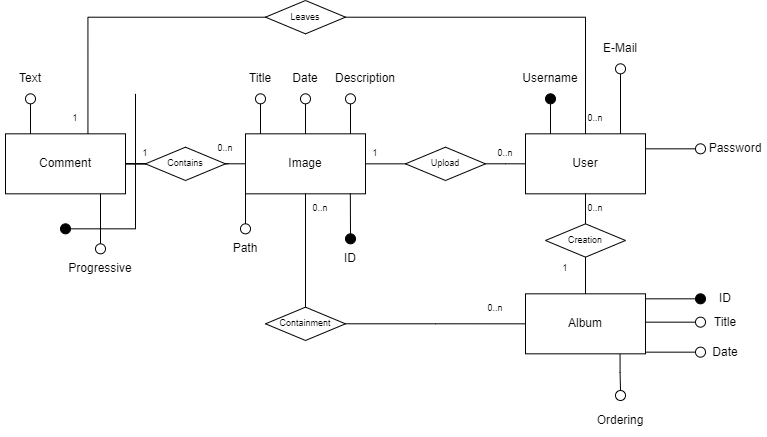

The diagram above was exported from draw.io. Its source (the exported page's mxGraphModel, read from the mxfile embedded in the PNG):
<mxGraphModel dx="2067" dy="804" grid="1" gridSize="10" guides="1" tooltips="1" connect="1" arrows="1" fold="1" page="1" pageScale="1" pageWidth="827" pageHeight="1169" math="0" shadow="0">
  <root>
    <mxCell id="0" />
    <mxCell id="1" parent="0" />
    <mxCell id="zIV7GY2AXP44-eK1_qLN-18" style="edgeStyle=orthogonalEdgeStyle;rounded=0;orthogonalLoop=1;jettySize=auto;html=1;entryX=0;entryY=0.5;entryDx=0;entryDy=0;endArrow=none;endFill=0;" parent="1" source="zIV7GY2AXP44-eK1_qLN-1" target="zIV7GY2AXP44-eK1_qLN-17" edge="1">
      <mxGeometry relative="1" as="geometry" />
    </mxCell>
    <mxCell id="zIV7GY2AXP44-eK1_qLN-50" style="edgeStyle=orthogonalEdgeStyle;rounded=0;orthogonalLoop=1;jettySize=auto;html=1;entryX=1.035;entryY=0.497;entryDx=0;entryDy=0;entryPerimeter=0;fontSize=12;endArrow=none;endFill=0;" parent="1" source="zIV7GY2AXP44-eK1_qLN-1" target="zIV7GY2AXP44-eK1_qLN-48" edge="1">
      <mxGeometry relative="1" as="geometry" />
    </mxCell>
    <mxCell id="zIV7GY2AXP44-eK1_qLN-1" value="Image" style="whiteSpace=wrap;html=1;" parent="1" vertex="1">
      <mxGeometry x="185" y="313.33000000000004" width="120" height="60" as="geometry" />
    </mxCell>
    <mxCell id="zIV7GY2AXP44-eK1_qLN-2" value="User" style="whiteSpace=wrap;html=1;" parent="1" vertex="1">
      <mxGeometry x="465" y="313.33000000000004" width="120" height="60" as="geometry" />
    </mxCell>
    <mxCell id="zIV7GY2AXP44-eK1_qLN-3" value="" style="ellipse;whiteSpace=wrap;html=1;aspect=fixed;fillColor=none;" parent="1" vertex="1">
      <mxGeometry x="195" y="273.33000000000004" width="10" height="10" as="geometry" />
    </mxCell>
    <mxCell id="zIV7GY2AXP44-eK1_qLN-4" value="" style="endArrow=none;html=1;entryX=0.5;entryY=1;entryDx=0;entryDy=0;rounded=0;" parent="1" target="zIV7GY2AXP44-eK1_qLN-3" edge="1">
      <mxGeometry width="50" height="50" relative="1" as="geometry">
        <mxPoint x="200" y="313.3299999999999" as="sourcePoint" />
        <mxPoint x="390.62" y="263.33000000000004" as="targetPoint" />
      </mxGeometry>
    </mxCell>
    <mxCell id="zIV7GY2AXP44-eK1_qLN-5" value="Title" style="text;html=1;strokeColor=none;fillColor=none;align=center;verticalAlign=middle;whiteSpace=wrap;rounded=0;" parent="1" vertex="1">
      <mxGeometry x="170" y="243.33" width="60" height="30" as="geometry" />
    </mxCell>
    <mxCell id="zIV7GY2AXP44-eK1_qLN-6" value="" style="ellipse;whiteSpace=wrap;html=1;aspect=fixed;fillColor=none;" parent="1" vertex="1">
      <mxGeometry x="240" y="273.33000000000004" width="10" height="10" as="geometry" />
    </mxCell>
    <mxCell id="zIV7GY2AXP44-eK1_qLN-7" value="" style="endArrow=none;html=1;entryX=0.5;entryY=1;entryDx=0;entryDy=0;rounded=0;" parent="1" target="zIV7GY2AXP44-eK1_qLN-6" edge="1">
      <mxGeometry width="50" height="50" relative="1" as="geometry">
        <mxPoint x="245" y="313.3299999999999" as="sourcePoint" />
        <mxPoint x="435.62" y="263.33000000000004" as="targetPoint" />
      </mxGeometry>
    </mxCell>
    <mxCell id="zIV7GY2AXP44-eK1_qLN-8" value="Date" style="text;html=1;strokeColor=none;fillColor=none;align=center;verticalAlign=middle;whiteSpace=wrap;rounded=0;" parent="1" vertex="1">
      <mxGeometry x="215" y="243.33" width="60" height="30" as="geometry" />
    </mxCell>
    <mxCell id="zIV7GY2AXP44-eK1_qLN-9" value="" style="ellipse;whiteSpace=wrap;html=1;aspect=fixed;fillColor=none;" parent="1" vertex="1">
      <mxGeometry x="285" y="273.33000000000004" width="10" height="10" as="geometry" />
    </mxCell>
    <mxCell id="zIV7GY2AXP44-eK1_qLN-10" value="" style="endArrow=none;html=1;entryX=0.5;entryY=1;entryDx=0;entryDy=0;rounded=0;" parent="1" target="zIV7GY2AXP44-eK1_qLN-9" edge="1">
      <mxGeometry width="50" height="50" relative="1" as="geometry">
        <mxPoint x="290" y="313.3299999999999" as="sourcePoint" />
        <mxPoint x="480.62" y="263.33000000000004" as="targetPoint" />
      </mxGeometry>
    </mxCell>
    <mxCell id="zIV7GY2AXP44-eK1_qLN-11" value="Description" style="text;html=1;strokeColor=none;fillColor=none;align=center;verticalAlign=middle;whiteSpace=wrap;rounded=0;" parent="1" vertex="1">
      <mxGeometry x="275" y="243.33" width="60" height="30" as="geometry" />
    </mxCell>
    <mxCell id="zIV7GY2AXP44-eK1_qLN-14" value="Path" style="text;html=1;strokeColor=none;fillColor=none;align=center;verticalAlign=middle;whiteSpace=wrap;rounded=0;" parent="1" vertex="1">
      <mxGeometry x="155" y="413.33000000000004" width="60" height="30" as="geometry" />
    </mxCell>
    <mxCell id="zIV7GY2AXP44-eK1_qLN-19" style="edgeStyle=orthogonalEdgeStyle;rounded=0;orthogonalLoop=1;jettySize=auto;html=1;entryX=0;entryY=0.5;entryDx=0;entryDy=0;endArrow=none;endFill=0;" parent="1" source="zIV7GY2AXP44-eK1_qLN-17" target="zIV7GY2AXP44-eK1_qLN-2" edge="1">
      <mxGeometry relative="1" as="geometry" />
    </mxCell>
    <mxCell id="zIV7GY2AXP44-eK1_qLN-17" value="Upload" style="rhombus;whiteSpace=wrap;html=1;fontSize=9;fillColor=none;" parent="1" vertex="1">
      <mxGeometry x="345" y="326.67" width="80" height="33.33" as="geometry" />
    </mxCell>
    <mxCell id="zIV7GY2AXP44-eK1_qLN-20" value="0..n" style="text;html=1;strokeColor=none;fillColor=none;align=center;verticalAlign=middle;whiteSpace=wrap;rounded=0;fontSize=9;" parent="1" vertex="1">
      <mxGeometry x="415" y="318.33000000000004" width="60" height="30" as="geometry" />
    </mxCell>
    <mxCell id="zIV7GY2AXP44-eK1_qLN-21" value="1" style="text;html=1;strokeColor=none;fillColor=none;align=center;verticalAlign=middle;whiteSpace=wrap;rounded=0;fontSize=9;" parent="1" vertex="1">
      <mxGeometry x="285" y="318.33000000000004" width="60" height="30" as="geometry" />
    </mxCell>
    <mxCell id="zIV7GY2AXP44-eK1_qLN-22" value="Album" style="rounded=0;whiteSpace=wrap;html=1;fontSize=12;" parent="1" vertex="1">
      <mxGeometry x="465" y="473.33000000000004" width="120" height="60" as="geometry" />
    </mxCell>
    <mxCell id="zIV7GY2AXP44-eK1_qLN-25" style="edgeStyle=orthogonalEdgeStyle;rounded=0;orthogonalLoop=1;jettySize=auto;html=1;entryX=0.5;entryY=0;entryDx=0;entryDy=0;fontSize=9;endArrow=none;endFill=0;" parent="1" source="zIV7GY2AXP44-eK1_qLN-24" target="zIV7GY2AXP44-eK1_qLN-22" edge="1">
      <mxGeometry relative="1" as="geometry" />
    </mxCell>
    <mxCell id="zIV7GY2AXP44-eK1_qLN-26" style="edgeStyle=orthogonalEdgeStyle;rounded=0;orthogonalLoop=1;jettySize=auto;html=1;entryX=0.5;entryY=1;entryDx=0;entryDy=0;fontSize=9;endArrow=none;endFill=0;" parent="1" source="zIV7GY2AXP44-eK1_qLN-24" target="zIV7GY2AXP44-eK1_qLN-2" edge="1">
      <mxGeometry relative="1" as="geometry" />
    </mxCell>
    <mxCell id="zIV7GY2AXP44-eK1_qLN-24" value="Creation" style="rhombus;whiteSpace=wrap;html=1;fontSize=9;fillColor=none;" parent="1" vertex="1">
      <mxGeometry x="485" y="403.33000000000004" width="80" height="33.33" as="geometry" />
    </mxCell>
    <mxCell id="zIV7GY2AXP44-eK1_qLN-27" value="0..n" style="text;html=1;strokeColor=none;fillColor=none;align=center;verticalAlign=middle;whiteSpace=wrap;rounded=0;fontSize=9;" parent="1" vertex="1">
      <mxGeometry x="505" y="373.33000000000004" width="60" height="30" as="geometry" />
    </mxCell>
    <mxCell id="zIV7GY2AXP44-eK1_qLN-28" value="1" style="text;html=1;strokeColor=none;fillColor=none;align=center;verticalAlign=middle;whiteSpace=wrap;rounded=0;fontSize=9;" parent="1" vertex="1">
      <mxGeometry x="475" y="433.33000000000004" width="60" height="30" as="geometry" />
    </mxCell>
    <mxCell id="zIV7GY2AXP44-eK1_qLN-49" style="edgeStyle=orthogonalEdgeStyle;rounded=0;orthogonalLoop=1;jettySize=auto;html=1;entryX=0;entryY=0.5;entryDx=0;entryDy=0;fontSize=12;endArrow=none;endFill=0;" parent="1" source="zIV7GY2AXP44-eK1_qLN-29" target="zIV7GY2AXP44-eK1_qLN-48" edge="1">
      <mxGeometry relative="1" as="geometry" />
    </mxCell>
    <mxCell id="zIV7GY2AXP44-eK1_qLN-29" value="&lt;font style=&quot;font-size: 12px&quot;&gt;Comment&lt;/font&gt;" style="whiteSpace=wrap;html=1;fontSize=9;" parent="1" vertex="1">
      <mxGeometry x="-55" y="313.33000000000004" width="120" height="60" as="geometry" />
    </mxCell>
    <mxCell id="zIV7GY2AXP44-eK1_qLN-31" style="edgeStyle=orthogonalEdgeStyle;rounded=0;orthogonalLoop=1;jettySize=auto;html=1;entryX=0;entryY=0.5;entryDx=0;entryDy=0;fontSize=12;endArrow=none;endFill=0;" parent="1" source="zIV7GY2AXP44-eK1_qLN-30" target="zIV7GY2AXP44-eK1_qLN-22" edge="1">
      <mxGeometry relative="1" as="geometry" />
    </mxCell>
    <mxCell id="zIV7GY2AXP44-eK1_qLN-32" style="edgeStyle=orthogonalEdgeStyle;rounded=0;orthogonalLoop=1;jettySize=auto;html=1;entryX=0.5;entryY=1;entryDx=0;entryDy=0;fontSize=12;endArrow=none;endFill=0;" parent="1" source="zIV7GY2AXP44-eK1_qLN-30" target="zIV7GY2AXP44-eK1_qLN-1" edge="1">
      <mxGeometry relative="1" as="geometry" />
    </mxCell>
    <mxCell id="zIV7GY2AXP44-eK1_qLN-30" value="Containment" style="rhombus;whiteSpace=wrap;html=1;fontSize=9;fillColor=none;" parent="1" vertex="1">
      <mxGeometry x="205" y="486.65999999999997" width="80" height="33.33" as="geometry" />
    </mxCell>
    <mxCell id="zIV7GY2AXP44-eK1_qLN-33" value="0..n" style="text;html=1;strokeColor=none;fillColor=none;align=center;verticalAlign=middle;whiteSpace=wrap;rounded=0;fontSize=9;" parent="1" vertex="1">
      <mxGeometry x="405" y="473.33000000000004" width="60" height="30" as="geometry" />
    </mxCell>
    <mxCell id="zIV7GY2AXP44-eK1_qLN-34" value="0..n" style="text;html=1;strokeColor=none;fillColor=none;align=center;verticalAlign=middle;whiteSpace=wrap;rounded=0;fontSize=9;" parent="1" vertex="1">
      <mxGeometry x="230" y="373.33000000000004" width="60" height="30" as="geometry" />
    </mxCell>
    <mxCell id="zIV7GY2AXP44-eK1_qLN-35" value="" style="ellipse;whiteSpace=wrap;html=1;aspect=fixed;fillColor=none;" parent="1" vertex="1">
      <mxGeometry x="635" y="496.66" width="10" height="10" as="geometry" />
    </mxCell>
    <mxCell id="zIV7GY2AXP44-eK1_qLN-36" value="" style="endArrow=none;html=1;rounded=0;exitX=1;exitY=0.25;exitDx=0;exitDy=0;entryX=0;entryY=0.5;entryDx=0;entryDy=0;" parent="1" target="zIV7GY2AXP44-eK1_qLN-35" edge="1">
      <mxGeometry width="50" height="50" relative="1" as="geometry">
        <mxPoint x="585" y="501.6599999999999" as="sourcePoint" />
        <mxPoint x="635" y="491.66" as="targetPoint" />
      </mxGeometry>
    </mxCell>
    <mxCell id="zIV7GY2AXP44-eK1_qLN-37" value="Title" style="text;html=1;strokeColor=none;fillColor=none;align=center;verticalAlign=middle;whiteSpace=wrap;rounded=0;" parent="1" vertex="1">
      <mxGeometry x="635" y="486.66" width="60" height="30" as="geometry" />
    </mxCell>
    <mxCell id="zIV7GY2AXP44-eK1_qLN-41" value="" style="ellipse;whiteSpace=wrap;html=1;aspect=fixed;fillColor=none;" parent="1" vertex="1">
      <mxGeometry x="635" y="526.6600000000001" width="10" height="10" as="geometry" />
    </mxCell>
    <mxCell id="zIV7GY2AXP44-eK1_qLN-42" value="" style="endArrow=none;html=1;rounded=0;exitX=1;exitY=0.25;exitDx=0;exitDy=0;entryX=0;entryY=0.5;entryDx=0;entryDy=0;" parent="1" target="zIV7GY2AXP44-eK1_qLN-41" edge="1">
      <mxGeometry width="50" height="50" relative="1" as="geometry">
        <mxPoint x="585" y="531.6600000000001" as="sourcePoint" />
        <mxPoint x="635" y="521.6600000000001" as="targetPoint" />
      </mxGeometry>
    </mxCell>
    <mxCell id="zIV7GY2AXP44-eK1_qLN-43" value="Date" style="text;html=1;strokeColor=none;fillColor=none;align=center;verticalAlign=middle;whiteSpace=wrap;rounded=0;" parent="1" vertex="1">
      <mxGeometry x="635" y="516.6600000000001" width="60" height="30" as="geometry" />
    </mxCell>
    <mxCell id="zIV7GY2AXP44-eK1_qLN-46" value="" style="endArrow=none;html=1;rounded=0;fontSize=12;exitX=0;exitY=1;exitDx=0;exitDy=0;entryX=0.5;entryY=0;entryDx=0;entryDy=0;" parent="1" source="zIV7GY2AXP44-eK1_qLN-1" target="zIV7GY2AXP44-eK1_qLN-89" edge="1">
      <mxGeometry width="50" height="50" relative="1" as="geometry">
        <mxPoint x="215" y="373.00000000000006" as="sourcePoint" />
        <mxPoint x="185" y="403.33000000000004" as="targetPoint" />
      </mxGeometry>
    </mxCell>
    <mxCell id="zIV7GY2AXP44-eK1_qLN-48" value="Contains" style="rhombus;whiteSpace=wrap;html=1;fontSize=9;fillColor=none;" parent="1" vertex="1">
      <mxGeometry x="85" y="326.67" width="80" height="33.33" as="geometry" />
    </mxCell>
    <mxCell id="zIV7GY2AXP44-eK1_qLN-51" value="" style="ellipse;whiteSpace=wrap;html=1;aspect=fixed;fillColor=none;fontSize=12;" parent="1" vertex="1">
      <mxGeometry x="-35" y="273.33000000000004" width="10" height="10" as="geometry" />
    </mxCell>
    <mxCell id="zIV7GY2AXP44-eK1_qLN-52" value="" style="endArrow=none;html=1;entryX=0.5;entryY=1;entryDx=0;entryDy=0;rounded=0;fontSize=12;" parent="1" target="zIV7GY2AXP44-eK1_qLN-51" edge="1">
      <mxGeometry width="50" height="50" relative="1" as="geometry">
        <mxPoint x="-30" y="313.3299999999999" as="sourcePoint" />
        <mxPoint x="160.62" y="263.33000000000004" as="targetPoint" />
      </mxGeometry>
    </mxCell>
    <mxCell id="zIV7GY2AXP44-eK1_qLN-53" value="Text" style="text;html=1;strokeColor=none;fillColor=none;align=center;verticalAlign=middle;whiteSpace=wrap;rounded=0;fontSize=12;" parent="1" vertex="1">
      <mxGeometry x="-60" y="243.33" width="60" height="30" as="geometry" />
    </mxCell>
    <mxCell id="zIV7GY2AXP44-eK1_qLN-54" value="0..n" style="text;html=1;strokeColor=none;fillColor=none;align=center;verticalAlign=middle;whiteSpace=wrap;rounded=0;fontSize=9;" parent="1" vertex="1">
      <mxGeometry x="135" y="313.33000000000004" width="60" height="30" as="geometry" />
    </mxCell>
    <mxCell id="zIV7GY2AXP44-eK1_qLN-55" value="1" style="text;html=1;strokeColor=none;fillColor=none;align=center;verticalAlign=middle;whiteSpace=wrap;rounded=0;fontSize=9;" parent="1" vertex="1">
      <mxGeometry x="55" y="318.33000000000004" width="60" height="30" as="geometry" />
    </mxCell>
    <mxCell id="zIV7GY2AXP44-eK1_qLN-58" value="Username" style="text;html=1;strokeColor=none;fillColor=none;align=center;verticalAlign=middle;whiteSpace=wrap;rounded=0;" parent="1" vertex="1">
      <mxGeometry x="460" y="243.33" width="60" height="30" as="geometry" />
    </mxCell>
    <mxCell id="zIV7GY2AXP44-eK1_qLN-61" value="" style="ellipse;whiteSpace=wrap;html=1;aspect=fixed;fillColor=#000000;fontSize=12;" parent="1" vertex="1">
      <mxGeometry x="485" y="273.33000000000004" width="10" height="10" as="geometry" />
    </mxCell>
    <mxCell id="zIV7GY2AXP44-eK1_qLN-62" value="" style="endArrow=none;html=1;entryX=0.5;entryY=1;entryDx=0;entryDy=0;rounded=0;fontSize=12;" parent="1" target="zIV7GY2AXP44-eK1_qLN-61" edge="1">
      <mxGeometry width="50" height="50" relative="1" as="geometry">
        <mxPoint x="490" y="313.3299999999999" as="sourcePoint" />
        <mxPoint x="680.62" y="263.33000000000004" as="targetPoint" />
      </mxGeometry>
    </mxCell>
    <mxCell id="zIV7GY2AXP44-eK1_qLN-63" value="" style="ellipse;whiteSpace=wrap;html=1;aspect=fixed;fillColor=none;fontSize=12;" parent="1" vertex="1">
      <mxGeometry x="555" y="243.33" width="10" height="10" as="geometry" />
    </mxCell>
    <mxCell id="zIV7GY2AXP44-eK1_qLN-64" value="" style="endArrow=none;html=1;entryX=0.5;entryY=1;entryDx=0;entryDy=0;rounded=0;fontSize=12;" parent="1" target="zIV7GY2AXP44-eK1_qLN-63" edge="1">
      <mxGeometry width="50" height="50" relative="1" as="geometry">
        <mxPoint x="560" y="313.3299999999999" as="sourcePoint" />
        <mxPoint x="750.62" y="263.33000000000004" as="targetPoint" />
      </mxGeometry>
    </mxCell>
    <mxCell id="zIV7GY2AXP44-eK1_qLN-65" value="E-Mail" style="text;html=1;strokeColor=none;fillColor=none;align=center;verticalAlign=middle;whiteSpace=wrap;rounded=0;" parent="1" vertex="1">
      <mxGeometry x="530" y="213.33" width="60" height="30" as="geometry" />
    </mxCell>
    <mxCell id="zIV7GY2AXP44-eK1_qLN-68" value="Password" style="text;html=1;strokeColor=none;fillColor=none;align=center;verticalAlign=middle;whiteSpace=wrap;rounded=0;" parent="1" vertex="1">
      <mxGeometry x="645" y="313.33000000000004" width="60" height="30" as="geometry" />
    </mxCell>
    <mxCell id="zIV7GY2AXP44-eK1_qLN-69" value="" style="ellipse;whiteSpace=wrap;html=1;aspect=fixed;fillColor=#000000;fontSize=12;" parent="1" vertex="1">
      <mxGeometry y="403.33000000000004" width="10" height="10" as="geometry" />
    </mxCell>
    <mxCell id="zIV7GY2AXP44-eK1_qLN-70" value="" style="endArrow=none;html=1;entryX=1;entryY=0.5;entryDx=0;entryDy=0;rounded=0;fontSize=12;" parent="1" target="zIV7GY2AXP44-eK1_qLN-69" edge="1">
      <mxGeometry width="50" height="50" relative="1" as="geometry">
        <mxPoint x="75" y="273.33000000000004" as="sourcePoint" />
        <mxPoint x="260.62" y="198.33" as="targetPoint" />
        <Array as="points">
          <mxPoint x="75" y="408.33000000000004" />
        </Array>
      </mxGeometry>
    </mxCell>
    <mxCell id="zIV7GY2AXP44-eK1_qLN-71" value="" style="ellipse;whiteSpace=wrap;html=1;aspect=fixed;fillColor=none;fontSize=12;" parent="1" vertex="1">
      <mxGeometry x="35" y="423.33000000000004" width="10" height="10" as="geometry" />
    </mxCell>
    <mxCell id="zIV7GY2AXP44-eK1_qLN-72" value="" style="endArrow=none;html=1;rounded=0;fontSize=12;exitX=0;exitY=1;exitDx=0;exitDy=0;entryX=0.5;entryY=0;entryDx=0;entryDy=0;" parent="1" target="zIV7GY2AXP44-eK1_qLN-71" edge="1">
      <mxGeometry width="50" height="50" relative="1" as="geometry">
        <mxPoint x="40" y="373.3299999999999" as="sourcePoint" />
        <mxPoint x="20" y="393.33000000000004" as="targetPoint" />
      </mxGeometry>
    </mxCell>
    <mxCell id="zIV7GY2AXP44-eK1_qLN-73" value="Progressive" style="text;html=1;strokeColor=none;fillColor=none;align=center;verticalAlign=middle;whiteSpace=wrap;rounded=0;" parent="1" vertex="1">
      <mxGeometry x="10" y="433.33000000000004" width="60" height="30" as="geometry" />
    </mxCell>
    <mxCell id="zIV7GY2AXP44-eK1_qLN-75" style="edgeStyle=orthogonalEdgeStyle;rounded=0;orthogonalLoop=1;jettySize=auto;html=1;entryX=0.687;entryY=-0.003;entryDx=0;entryDy=0;entryPerimeter=0;fontSize=12;endArrow=none;endFill=0;" parent="1" source="zIV7GY2AXP44-eK1_qLN-74" target="zIV7GY2AXP44-eK1_qLN-29" edge="1">
      <mxGeometry relative="1" as="geometry" />
    </mxCell>
    <mxCell id="zIV7GY2AXP44-eK1_qLN-76" style="edgeStyle=orthogonalEdgeStyle;rounded=0;orthogonalLoop=1;jettySize=auto;html=1;fontSize=12;endArrow=none;endFill=0;" parent="1" source="zIV7GY2AXP44-eK1_qLN-74" edge="1">
      <mxGeometry relative="1" as="geometry">
        <mxPoint x="525" y="313.33000000000004" as="targetPoint" />
      </mxGeometry>
    </mxCell>
    <mxCell id="zIV7GY2AXP44-eK1_qLN-74" value="Leaves" style="rhombus;whiteSpace=wrap;html=1;fontSize=9;fillColor=none;" parent="1" vertex="1">
      <mxGeometry x="205" y="180" width="80" height="33.33" as="geometry" />
    </mxCell>
    <mxCell id="zIV7GY2AXP44-eK1_qLN-77" value="" style="ellipse;whiteSpace=wrap;html=1;aspect=fixed;fillColor=none;" parent="1" vertex="1">
      <mxGeometry x="635" y="323.33000000000004" width="10" height="10" as="geometry" />
    </mxCell>
    <mxCell id="zIV7GY2AXP44-eK1_qLN-78" value="" style="endArrow=none;html=1;rounded=0;exitX=1;exitY=0.25;exitDx=0;exitDy=0;entryX=0;entryY=0.5;entryDx=0;entryDy=0;" parent="1" target="zIV7GY2AXP44-eK1_qLN-77" edge="1">
      <mxGeometry width="50" height="50" relative="1" as="geometry">
        <mxPoint x="585" y="328.33000000000004" as="sourcePoint" />
        <mxPoint x="635" y="318.33000000000004" as="targetPoint" />
      </mxGeometry>
    </mxCell>
    <mxCell id="zIV7GY2AXP44-eK1_qLN-79" value="1" style="text;html=1;strokeColor=none;fillColor=none;align=center;verticalAlign=middle;whiteSpace=wrap;rounded=0;fontSize=9;" parent="1" vertex="1">
      <mxGeometry x="-15" y="283.33000000000004" width="60" height="30" as="geometry" />
    </mxCell>
    <mxCell id="zIV7GY2AXP44-eK1_qLN-80" value="0..n" style="text;html=1;strokeColor=none;fillColor=none;align=center;verticalAlign=middle;whiteSpace=wrap;rounded=0;fontSize=9;" parent="1" vertex="1">
      <mxGeometry x="505" y="283.33000000000004" width="60" height="30" as="geometry" />
    </mxCell>
    <mxCell id="zIV7GY2AXP44-eK1_qLN-85" value="" style="endArrow=none;html=1;rounded=0;exitX=1;exitY=0.25;exitDx=0;exitDy=0;entryX=0;entryY=0.5;entryDx=0;entryDy=0;" parent="1" target="zIV7GY2AXP44-eK1_qLN-87" edge="1">
      <mxGeometry width="50" height="50" relative="1" as="geometry">
        <mxPoint x="585" y="478.33000000000004" as="sourcePoint" />
        <mxPoint x="635" y="478.33000000000004" as="targetPoint" />
      </mxGeometry>
    </mxCell>
    <mxCell id="zIV7GY2AXP44-eK1_qLN-86" value="ID" style="text;html=1;strokeColor=none;fillColor=none;align=center;verticalAlign=middle;whiteSpace=wrap;rounded=0;" parent="1" vertex="1">
      <mxGeometry x="650" y="463.33" width="30" height="30" as="geometry" />
    </mxCell>
    <mxCell id="zIV7GY2AXP44-eK1_qLN-87" value="" style="ellipse;whiteSpace=wrap;html=1;aspect=fixed;fillColor=#000000;fontSize=12;" parent="1" vertex="1">
      <mxGeometry x="635" y="473.33" width="10" height="10" as="geometry" />
    </mxCell>
    <mxCell id="zIV7GY2AXP44-eK1_qLN-89" value="" style="ellipse;whiteSpace=wrap;html=1;aspect=fixed;fillColor=none;fontSize=12;" parent="1" vertex="1">
      <mxGeometry x="180" y="403.33" width="10" height="10" as="geometry" />
    </mxCell>
    <mxCell id="YG6dceDe8zZHpOcQmEqy-1" value="" style="ellipse;whiteSpace=wrap;html=1;aspect=fixed;fillColor=#000000;" parent="1" vertex="1">
      <mxGeometry x="285" y="413.33" width="10" height="10" as="geometry" />
    </mxCell>
    <mxCell id="YG6dceDe8zZHpOcQmEqy-2" value="" style="endArrow=none;html=1;entryX=0.5;entryY=0;entryDx=0;entryDy=0;rounded=0;edgeStyle=orthogonalEdgeStyle;exitX=0.997;exitY=-0.019;exitDx=0;exitDy=0;exitPerimeter=0;" parent="1" source="zIV7GY2AXP44-eK1_qLN-34" target="YG6dceDe8zZHpOcQmEqy-1" edge="1">
      <mxGeometry width="50" height="50" relative="1" as="geometry">
        <mxPoint x="290" y="374" as="sourcePoint" />
        <mxPoint x="530.62" y="398" as="targetPoint" />
        <Array as="points">
          <mxPoint x="290" y="374" />
          <mxPoint x="290" y="374" />
        </Array>
      </mxGeometry>
    </mxCell>
    <mxCell id="YG6dceDe8zZHpOcQmEqy-4" value="ID" style="text;html=1;strokeColor=none;fillColor=none;align=center;verticalAlign=middle;whiteSpace=wrap;rounded=0;" parent="1" vertex="1">
      <mxGeometry x="260" y="423.33000000000004" width="60" height="30" as="geometry" />
    </mxCell>
    <mxCell id="FVtVp-p5yYowV7aj2iBA-1" value="" style="ellipse;whiteSpace=wrap;html=1;aspect=fixed;fillColor=none;" vertex="1" parent="1">
      <mxGeometry x="555" y="570" width="10" height="10" as="geometry" />
    </mxCell>
    <mxCell id="FVtVp-p5yYowV7aj2iBA-2" value="" style="endArrow=none;html=1;entryX=0.5;entryY=0;entryDx=0;entryDy=0;rounded=0;exitX=0.788;exitY=1.009;exitDx=0;exitDy=0;exitPerimeter=0;edgeStyle=orthogonalEdgeStyle;curved=1;" edge="1" target="FVtVp-p5yYowV7aj2iBA-1" parent="1" source="zIV7GY2AXP44-eK1_qLN-22">
      <mxGeometry width="50" height="50" relative="1" as="geometry">
        <mxPoint x="560" y="599.9999999999999" as="sourcePoint" />
        <mxPoint x="750.62" y="550" as="targetPoint" />
        <Array as="points">
          <mxPoint x="560" y="552" />
          <mxPoint x="560" y="552" />
        </Array>
      </mxGeometry>
    </mxCell>
    <mxCell id="FVtVp-p5yYowV7aj2iBA-4" value="Ordering" style="text;html=1;strokeColor=none;fillColor=none;align=center;verticalAlign=middle;whiteSpace=wrap;rounded=0;" vertex="1" parent="1">
      <mxGeometry x="530" y="585.0000000000001" width="60" height="30" as="geometry" />
    </mxCell>
  </root>
</mxGraphModel>